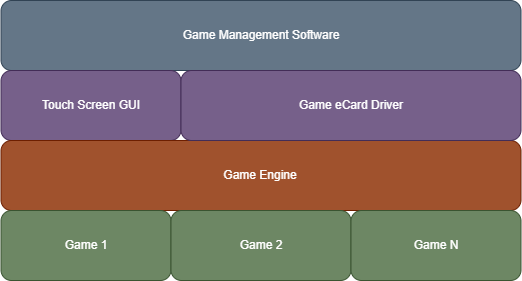

The diagram above was exported from draw.io. Its source (the exported page's mxGraphModel, read from the mxfile embedded in the PNG):
<mxGraphModel dx="3410" dy="1271" grid="1" gridSize="10" guides="1" tooltips="1" connect="1" arrows="1" fold="1" page="1" pageScale="1" pageWidth="850" pageHeight="1100" math="0" shadow="0">
  <root>
    <mxCell id="0" />
    <mxCell id="1" parent="0" />
    <mxCell id="2" value="Game Management Software" style="rounded=1;whiteSpace=wrap;html=1;strokeColor=#314354;fillColor=#647687;fontColor=#ffffff;" vertex="1" parent="1">
      <mxGeometry x="185.5" y="1170" width="520" height="70" as="geometry" />
    </mxCell>
    <mxCell id="3" value="Touch Screen GUI" style="rounded=1;whiteSpace=wrap;html=1;strokeColor=#432D57;fillColor=#76608a;fontColor=#ffffff;" vertex="1" parent="1">
      <mxGeometry x="185.5" y="1240" width="180" height="70" as="geometry" />
    </mxCell>
    <mxCell id="4" value="Game Engine" style="rounded=1;whiteSpace=wrap;html=1;strokeColor=#6D1F00;fillColor=#a0522d;fontColor=#ffffff;" vertex="1" parent="1">
      <mxGeometry x="185.5" y="1310" width="520" height="70" as="geometry" />
    </mxCell>
    <mxCell id="5" value="Game eCard Driver" style="rounded=1;whiteSpace=wrap;html=1;strokeColor=#432D57;fillColor=#76608a;fontColor=#ffffff;" vertex="1" parent="1">
      <mxGeometry x="365.5" y="1240" width="340" height="70" as="geometry" />
    </mxCell>
    <mxCell id="6" value="Game 1" style="rounded=1;whiteSpace=wrap;html=1;strokeColor=#3A5431;fillColor=#6d8764;fontColor=#ffffff;" vertex="1" parent="1">
      <mxGeometry x="185.5" y="1380" width="170" height="70" as="geometry" />
    </mxCell>
    <mxCell id="7" value="Game 2" style="rounded=1;whiteSpace=wrap;html=1;strokeColor=#3A5431;fillColor=#6d8764;fontColor=#ffffff;" vertex="1" parent="1">
      <mxGeometry x="355.5" y="1380" width="180" height="70" as="geometry" />
    </mxCell>
    <mxCell id="8" value="Game N" style="rounded=1;whiteSpace=wrap;html=1;strokeColor=#3A5431;fillColor=#6d8764;fontColor=#ffffff;" vertex="1" parent="1">
      <mxGeometry x="535.5" y="1380" width="170" height="70" as="geometry" />
    </mxCell>
  </root>
</mxGraphModel>